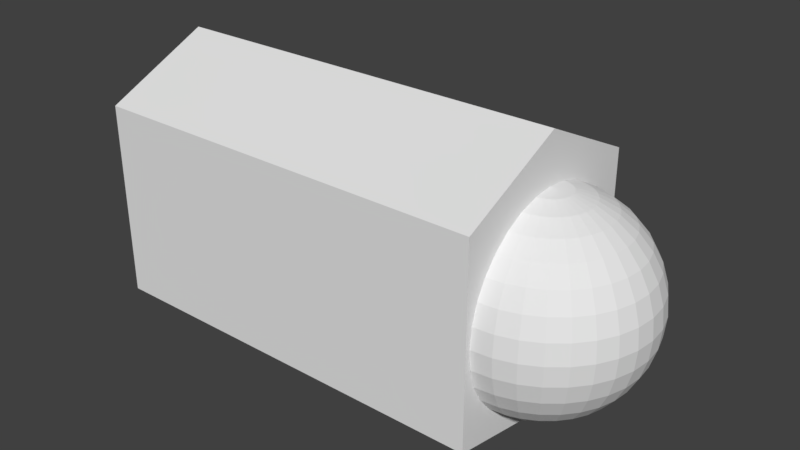 # Source: R_finger1.blend  (saved by Blender 2.79.0; exported with 4.5.12 LTS)
import bpy
from mathutils import Matrix  # noqa: F401  (used for matrix-valued properties, if any)

bpy.ops.wm.read_factory_settings(use_empty=True)
scene = bpy.context.scene
scene.name = 'Scene'

# ---- collections
col_collection_1 = bpy.data.collections.new('Collection 1'); scene.collection.children.link(col_collection_1)

# ---- materials (node trees are filled in below, after node groups)
mat_r_finger1 = bpy.data.materials.new('R_finger1')
mat_r_finger1.alpha_threshold = 0.0
mat_r_finger1.use_transparent_shadow = False
mat_r_finger1.roughness = 0.5

# ---- material node trees

# ---- world
world_world = bpy.data.worlds.new('World'); scene.world = world_world
world_world.color = (0.05088, 0.05088, 0.05088)
world_world.use_sun_shadow = False
world_world.sun_shadow_jitter_overblur = 0.0
world_world.cycles.sampling_method = 'MANUAL'

# ---- meshes
me_030 = bpy.data.meshes.new('球.030')
me_030.from_pydata([(3.266e-07, 0.1951, 0.9808), (3.192e-07, 0.3827, 0.9239), (3.117e-07, 0.5556, 0.8315), (3.192e-07, 0.7071, 0.7071), (3.341e-07, 0.8315, 0.5556), (2.745e-07, 0.9239, 0.3827), (3.937e-07, 0.9808, 0.1951), (3.788e-07, 1.0, 7.55e-08), (3.937e-07, 0.9808, -0.1951), (2.298e-07, 0.9239, -0.3827), (3.341e-07, 0.8315, -0.5556), (3.192e-07, 0.7071, -0.7071), (3.415e-07, 0.5556, -0.8315), (3.043e-07, 0.3827, -0.9239), (3.08e-07, 0.1951, -0.9808), (0.03806, 0.1913, 0.9808), (0.07466, 0.3753, 0.9239), (0.1084, 0.5449, 0.8315), (0.138, 0.6935, 0.7071), (0.1622, 0.8155, 0.5556), (0.1802, 0.9061, 0.3827), (0.1913, 0.9619, 0.1951), (0.1951, 0.9808, 7.55e-08), (0.1913, 0.9619, -0.1951), (0.1802, 0.9061, -0.3827), (0.1622, 0.8155, -0.5556), (0.138, 0.6935, -0.7071), (0.1084, 0.5449, -0.8315), (0.07466, 0.3753, -0.9239), (0.03806, 0.1913, -0.9808), (0.07466, 0.1802, 0.9808), (0.1464, 0.3536, 0.9239), (0.2126, 0.5133, 0.8315), (0.2706, 0.6533, 0.7071), (0.3182, 0.7682, 0.5556), (0.3536, 0.8536, 0.3827), (0.3753, 0.9061, 0.1951), (0.3827, 0.9239, 7.55e-08), (0.3753, 0.9061, -0.1951), (0.3536, 0.8536, -0.3827), (0.3182, 0.7682, -0.5556), (0.2706, 0.6533, -0.7071), (0.2126, 0.5133, -0.8315), (0.1464, 0.3536, -0.9239), (0.07466, 0.1802, -0.9808), (0.1084, 0.1622, 0.9808), (0.2126, 0.3182, 0.9239), (0.3087, 0.4619, 0.8315), (0.3928, 0.5879, 0.7071), (0.4619, 0.6913, 0.5556), (0.5133, 0.7682, 0.3827), (0.5449, 0.8155, 0.1951), (0.5556, 0.8315, 7.55e-08), (0.5449, 0.8155, -0.1951), (0.5133, 0.7682, -0.3827), (0.4619, 0.6913, -0.5556), (0.3928, 0.5879, -0.7071), (0.3087, 0.4619, -0.8315), (0.2126, 0.3182, -0.9239), (0.1084, 0.1622, -0.9808), (0.138, 0.1379, 0.9808), (0.2706, 0.2706, 0.9239), (0.3928, 0.3928, 0.8315), (0.5, 0.5, 0.7071), (0.5879, 0.5879, 0.5556), (0.6533, 0.6533, 0.3827), (0.6935, 0.6935, 0.1951), (0.7071, 0.7071, 7.55e-08), (0.6935, 0.6935, -0.1951), (0.6533, 0.6533, -0.3827), (0.5879, 0.5879, -0.5556), (0.5, 0.5, -0.7071), (0.3928, 0.3928, -0.8315), (0.2706, 0.2706, -0.9239), (0.138, 0.1379, -0.9808), (0.1622, 0.1084, 0.9808), (0.3182, 0.2126, 0.9239), (0.4619, 0.3087, 0.8315), (0.5879, 0.3928, 0.7071), (0.6913, 0.4619, 0.5556), (0.7682, 0.5133, 0.3827), (0.8155, 0.5449, 0.1951), (0.8315, 0.5556, 7.55e-08), (0.8155, 0.5449, -0.1951), (0.7682, 0.5133, -0.3827), (0.6913, 0.4619, -0.5556), (0.5879, 0.3928, -0.7071), (0.4619, 0.3087, -0.8315), (0.3182, 0.2126, -0.9239), (0.1622, 0.1084, -0.9808), (0.1802, 0.07466, 0.9808), (0.3536, 0.1464, 0.9239), (0.5133, 0.2126, 0.8315), (0.6533, 0.2706, 0.7071), (0.7682, 0.3182, 0.5556), (0.8536, 0.3536, 0.3827), (0.9061, 0.3753, 0.1951), (0.9239, 0.3827, 7.55e-08), (0.9061, 0.3753, -0.1951), (0.8536, 0.3536, -0.3827), (0.7682, 0.3182, -0.5556), (0.6533, 0.2706, -0.7071), (0.5133, 0.2126, -0.8315), (0.3536, 0.1464, -0.9239), (0.1802, 0.07466, -0.9808), (0.1913, 0.03806, 0.9808), (0.3753, 0.07466, 0.9239), (0.5449, 0.1084, 0.8315), (0.6935, 0.1379, 0.7071), (0.8155, 0.1622, 0.5556), (0.9061, 0.1802, 0.3827), (0.9619, 0.1913, 0.1951), (0.9808, 0.1951, 7.55e-08), (0.9619, 0.1913, -0.1951), (0.9061, 0.1802, -0.3827), (0.8155, 0.1622, -0.5556), (0.6935, 0.1379, -0.7071), (0.5449, 0.1084, -0.8315), (0.3753, 0.07466, -0.9239), (0.1913, 0.03806, -0.9808), (0.1951, -7.212e-09, 0.9808), (0.3827, 4.122e-08, 0.9239), (0.5556, 2.632e-08, 0.8315), (0.7071, -2.584e-08, 0.7071), (0.8315, -8.544e-08, 0.5556), (0.9239, 6.357e-08, 0.3827), (0.9808, -8.544e-08, 0.1951), (1.0, -1.003e-07, 7.55e-08), (0.9808, -8.544e-08, -0.1951), (0.9239, 6.357e-08, -0.3827), (0.8315, -8.544e-08, -0.5556), (0.7071, -2.584e-08, -0.7071), (0.5556, -1.094e-08, -0.8315), (0.3827, 3.964e-09, -0.9239), (0.1951, 3.964e-09, -0.9808), (0.1913, -0.03806, 0.9808), (0.3753, -0.07466, 0.9239), (0.5449, -0.1084, 0.8315), (0.6935, -0.1379, 0.7071), (0.8155, -0.1622, 0.5556), (0.9061, -0.1802, 0.3827), (0.9619, -0.1913, 0.1951), (0.9808, -0.1951, 7.55e-08), (0.9619, -0.1913, -0.1951), (0.9061, -0.1802, -0.3827), (0.8155, -0.1622, -0.5556), (0.6935, -0.1379, -0.7071), (0.5449, -0.1084, -0.8315), (0.3753, -0.07466, -0.9239), (0.1913, -0.03806, -0.9808), (0.1802, -0.07466, 0.9808), (0.3536, -0.1464, 0.9239), (0.5133, -0.2126, 0.8315), (0.6533, -0.2706, 0.7071), (0.7682, -0.3182, 0.5556), (0.8536, -0.3536, 0.3827), (0.9061, -0.3753, 0.1951), (0.9239, -0.3827, 7.55e-08), (0.9061, -0.3753, -0.1951), (0.8536, -0.3536, -0.3827), (0.7682, -0.3182, -0.5556), (0.6533, -0.2706, -0.7071), (0.5133, -0.2126, -0.8315), (0.3536, -0.1464, -0.9239), (0.1802, -0.07466, -0.9808), (0.1622, -0.1084, 0.9808), (0.3182, -0.2126, 0.9239), (0.4619, -0.3087, 0.8315), (0.5879, -0.3928, 0.7071), (0.6913, -0.4619, 0.5556), (0.7682, -0.5133, 0.3827), (0.8155, -0.5449, 0.1951), (0.8315, -0.5556, 7.55e-08), (0.8155, -0.5449, -0.1951), (0.7682, -0.5133, -0.3827), (0.6913, -0.4619, -0.5556), (0.5879, -0.3928, -0.7071), (0.4619, -0.3087, -0.8315), (0.3182, -0.2126, -0.9239), (0.1622, -0.1084, -0.9808), (0.138, -0.1379, 0.9808), (0.2706, -0.2706, 0.9239), (0.3928, -0.3928, 0.8315), (0.5, -0.5, 0.7071), (0.5879, -0.5879, 0.5556), (0.6533, -0.6533, 0.3827), (0.6935, -0.6935, 0.1951), (0.7071, -0.7071, 7.55e-08), (0.6935, -0.6935, -0.1951), (0.6533, -0.6533, -0.3827), (0.5879, -0.5879, -0.5556), (0.5, -0.5, -0.7071), (0.3928, -0.3928, -0.8315), (0.2706, -0.2706, -0.9239), (0.1379, -0.1379, -0.9808), (0.1084, -0.1622, 0.9808), (0.2126, -0.3182, 0.9239), (0.3087, -0.4619, 0.8315), (0.3928, -0.5879, 0.7071), (0.4619, -0.6913, 0.5556), (0.5133, -0.7682, 0.3827), (0.5449, -0.8155, 0.1951), (0.5556, -0.8315, 7.55e-08), (0.5449, -0.8155, -0.1951), (0.5133, -0.7682, -0.3827), (0.4619, -0.6913, -0.5556), (0.3928, -0.5879, -0.7071), (0.3087, -0.4619, -0.8315), (0.2126, -0.3182, -0.9239), (0.1084, -0.1622, -0.9808), (3.258e-07, 0.0, -1.0), (0.07466, -0.1802, 0.9808), (0.1464, -0.3536, 0.9239), (0.2126, -0.5133, 0.8315), (0.2706, -0.6533, 0.7071), (0.3182, -0.7682, 0.5556), (0.3536, -0.8536, 0.3827), (0.3753, -0.9061, 0.1951), (0.3827, -0.9239, 7.55e-08), (0.3753, -0.9061, -0.1951), (0.3536, -0.8536, -0.3827), (0.3182, -0.7682, -0.5556), (0.2706, -0.6533, -0.7071), (0.2126, -0.5133, -0.8315), (0.1464, -0.3536, -0.9239), (0.07466, -0.1802, -0.9808), (0.03806, -0.1913, 0.9808), (0.07466, -0.3753, 0.9239), (0.1084, -0.5449, 0.8315), (0.1379, -0.6935, 0.7071), (0.1622, -0.8155, 0.5556), (0.1802, -0.9061, 0.3827), (0.1913, -0.9619, 0.1951), (0.1951, -0.9808, 7.55e-08), (0.1913, -0.9619, -0.1951), (0.1802, -0.9061, -0.3827), (0.1622, -0.8155, -0.5556), (0.1379, -0.6935, -0.7071), (0.1084, -0.5449, -0.8315), (0.07466, -0.3753, -0.9239), (0.03806, -0.1913, -0.9808), (3.117e-07, -0.1951, 0.9808), (2.819e-07, -0.3827, 0.9239), (2.819e-07, -0.5556, 0.8315), (1.851e-07, -0.7071, 0.7071), (1.404e-07, -0.8315, 0.5556), (3.192e-07, -0.9239, 0.3827), (9.567e-08, -0.9808, 0.1951), (1.404e-07, -1.0, 7.55e-08), (9.567e-08, -0.9808, -0.1951), (3.192e-07, -0.9239, -0.3827), (1.404e-07, -0.8315, -0.5556), (1.851e-07, -0.7071, -0.7071), (2.596e-07, -0.5556, -0.8315), (2.521e-07, -0.3827, -0.9239), (3.155e-07, -0.1951, -0.9808), (2.48e-08, -1.247e-07, 1.0), (-0.0004001, 1.056, 0.9521), (-0.0004001, -1.046, 0.9521), (-4.033, -1.046, 0.9521), (-4.033, 1.056, 0.9521), (-0.0004001, 1.056, -0.9789), (-0.0004001, -1.046, -0.9789), (-4.033, -1.046, -0.9789), (-4.033, 1.056, -0.9789), (-0.0004001, 0.005283, 1.151), (-4.033, 0.005283, 1.151), (-0.0004001, 0.005283, -1.479), (-4.033, 0.005283, -1.479)], [], [(4, 3, 18, 19), (2, 1, 16, 17), (13, 12, 27, 28), (11, 10, 25, 26), (9, 8, 23, 24), (7, 6, 21, 22), (5, 4, 19, 20), (3, 2, 17, 18), (14, 13, 28, 29), (1, 0, 15, 16), (12, 11, 26, 27), (10, 9, 24, 25), (8, 7, 22, 23), (6, 5, 20, 21), (19, 18, 33, 34), (17, 16, 31, 32), (28, 27, 42, 43), (26, 25, 40, 41), (24, 23, 38, 39), (22, 21, 36, 37), (20, 19, 34, 35), (18, 17, 32, 33), (29, 28, 43, 44), (16, 15, 30, 31), (27, 26, 41, 42), (25, 24, 39, 40), (23, 22, 37, 38), (21, 20, 35, 36), (34, 33, 48, 49), (32, 31, 46, 47), (43, 42, 57, 58), (41, 40, 55, 56), (39, 38, 53, 54), (37, 36, 51, 52), (35, 34, 49, 50), (33, 32, 47, 48), (44, 43, 58, 59), (31, 30, 45, 46), (42, 41, 56, 57), (40, 39, 54, 55), (38, 37, 52, 53), (36, 35, 50, 51), (49, 48, 63, 64), (47, 46, 61, 62), (58, 57, 72, 73), (56, 55, 70, 71), (54, 53, 68, 69), (52, 51, 66, 67), (50, 49, 64, 65), (48, 47, 62, 63), (59, 58, 73, 74), (46, 45, 60, 61), (57, 56, 71, 72), (55, 54, 69, 70), (53, 52, 67, 68), (51, 50, 65, 66), (64, 63, 78, 79), (62, 61, 76, 77), (73, 72, 87, 88), (71, 70, 85, 86), (69, 68, 83, 84), (67, 66, 81, 82), (65, 64, 79, 80), (63, 62, 77, 78), (74, 73, 88, 89), (61, 60, 75, 76), (72, 71, 86, 87), (70, 69, 84, 85), (68, 67, 82, 83), (66, 65, 80, 81), (79, 78, 93, 94), (77, 76, 91, 92), (88, 87, 102, 103), (86, 85, 100, 101), (84, 83, 98, 99), (82, 81, 96, 97), (80, 79, 94, 95), (78, 77, 92, 93), (89, 88, 103, 104), (76, 75, 90, 91), (87, 86, 101, 102), (85, 84, 99, 100), (83, 82, 97, 98), (81, 80, 95, 96), (94, 93, 108, 109), (92, 91, 106, 107), (103, 102, 117, 118), (101, 100, 115, 116), (99, 98, 113, 114), (97, 96, 111, 112), (95, 94, 109, 110), (93, 92, 107, 108), (104, 103, 118, 119), (91, 90, 105, 106), (102, 101, 116, 117), (100, 99, 114, 115), (98, 97, 112, 113), (96, 95, 110, 111), (109, 108, 123, 124), (107, 106, 121, 122), (118, 117, 132, 133), (116, 115, 130, 131), (114, 113, 128, 129), (112, 111, 126, 127), (110, 109, 124, 125), (108, 107, 122, 123), (119, 118, 133, 134), (106, 105, 120, 121), (117, 116, 131, 132), (115, 114, 129, 130), (113, 112, 127, 128), (111, 110, 125, 126), (124, 123, 138, 139), (122, 121, 136, 137), (133, 132, 147, 148), (131, 130, 145, 146), (129, 128, 143, 144), (127, 126, 141, 142), (125, 124, 139, 140), (123, 122, 137, 138), (134, 133, 148, 149), (121, 120, 135, 136), (132, 131, 146, 147), (130, 129, 144, 145), (128, 127, 142, 143), (126, 125, 140, 141), (139, 138, 153, 154), (137, 136, 151, 152), (148, 147, 162, 163), (146, 145, 160, 161), (144, 143, 158, 159), (142, 141, 156, 157), (140, 139, 154, 155), (138, 137, 152, 153), (149, 148, 163, 164), (136, 135, 150, 151), (147, 146, 161, 162), (145, 144, 159, 160), (143, 142, 157, 158), (141, 140, 155, 156), (154, 153, 168, 169), (152, 151, 166, 167), (163, 162, 177, 178), (161, 160, 175, 176), (159, 158, 173, 174), (157, 156, 171, 172), (155, 154, 169, 170), (153, 152, 167, 168), (164, 163, 178, 179), (151, 150, 165, 166), (162, 161, 176, 177), (160, 159, 174, 175), (158, 157, 172, 173), (156, 155, 170, 171), (169, 168, 183, 184), (167, 166, 181, 182), (178, 177, 192, 193), (176, 175, 190, 191), (174, 173, 188, 189), (172, 171, 186, 187), (170, 169, 184, 185), (168, 167, 182, 183), (179, 178, 193, 194), (166, 165, 180, 181), (177, 176, 191, 192), (175, 174, 189, 190), (173, 172, 187, 188), (171, 170, 185, 186), (184, 183, 198, 199), (182, 181, 196, 197), (193, 192, 207, 208), (191, 190, 205, 206), (189, 188, 203, 204), (187, 186, 201, 202), (185, 184, 199, 200), (183, 182, 197, 198), (194, 193, 208, 209), (181, 180, 195, 196), (192, 191, 206, 207), (190, 189, 204, 205), (188, 187, 202, 203), (186, 185, 200, 201), (199, 198, 214, 215), (197, 196, 212, 213), (208, 207, 223, 224), (206, 205, 221, 222), (204, 203, 219, 220), (202, 201, 217, 218), (200, 199, 215, 216), (198, 197, 213, 214), (209, 208, 224, 225), (196, 195, 211, 212), (207, 206, 222, 223), (205, 204, 220, 221), (203, 202, 218, 219), (201, 200, 216, 217), (215, 214, 229, 230), (213, 212, 227, 228), (224, 223, 238, 239), (222, 221, 236, 237), (220, 219, 234, 235), (218, 217, 232, 233), (216, 215, 230, 231), (214, 213, 228, 229), (225, 224, 239, 240), (212, 211, 226, 227), (223, 222, 237, 238), (221, 220, 235, 236), (219, 218, 233, 234), (217, 216, 231, 232), (230, 229, 244, 245), (228, 227, 242, 243), (239, 238, 253, 254), (237, 236, 251, 252), (235, 234, 249, 250), (233, 232, 247, 248), (231, 230, 245, 246), (229, 228, 243, 244), (240, 239, 254, 255), (227, 226, 241, 242), (238, 237, 252, 253), (236, 235, 250, 251), (234, 233, 248, 249), (232, 231, 246, 247), (210, 14, 29), (0, 256, 15), (210, 29, 44), (15, 256, 30), (210, 44, 59), (30, 256, 45), (210, 59, 74), (45, 256, 60), (210, 74, 89), (60, 256, 75), (210, 89, 104), (75, 256, 90), (210, 104, 119), (90, 256, 105), (210, 119, 134), (105, 256, 120), (210, 134, 149), (120, 256, 135), (210, 149, 164), (135, 256, 150), (210, 164, 179), (150, 256, 165), (210, 179, 194), (165, 256, 180), (210, 194, 209), (180, 256, 195), (210, 209, 225), (195, 256, 211), (210, 225, 240), (211, 256, 226), (210, 240, 255), (226, 256, 241), (261, 267, 265, 257), (262, 263, 259, 258), (268, 264, 260, 266), (264, 261, 257, 260), (257, 265, 266, 260), (264, 268, 267, 261), (267, 262, 258, 265), (265, 258, 259, 266), (268, 263, 262, 267), (263, 268, 266, 259)])
_uv = me_030.uv_layers.new(name='UVマップ')
_uv.uv.foreach_set('vector', [0.2253, 0.5498, 0.2549, 0.5528, 0.253, 0.5728, 0.2259, 0.5733, 0.2836, 0.5596, 0.311, 0.5697, 0.3078, 0.5801, 0.2804, 0.5752, 0.03483, 0.6893, 0.04287, 0.6644, 0.05559, 0.6709, 0.04392, 0.6926, 0.05484, 0.6401, 0.07077, 0.6175, 0.08686, 0.6325, 0.06997, 0.6507, 0.0904, 0.5972, 0.1133, 0.5799, 0.1271, 0.6026, 0.106, 0.6164, 0.1389, 0.5662, 0.1666, 0.5565, 0.1741, 0.5826, 0.1498, 0.5914, 0.1956, 0.551, 0.2253, 0.5498, 0.2259, 0.5733, 0.1995, 0.5766, 0.2549, 0.5528, 0.2836, 0.5596, 0.2804, 0.5752, 0.253, 0.5728, 0.03028, 0.7143, 0.03483, 0.6893, 0.04392, 0.6926, 0.03498, 0.7154, 0.311, 0.5697, 0.3369, 0.5819, 0.3349, 0.587, 0.3078, 0.5801, 0.04287, 0.6644, 0.05484, 0.6401, 0.06997, 0.6507, 0.05559, 0.6709, 0.07077, 0.6175, 0.0904, 0.5972, 0.106, 0.6164, 0.08686, 0.6325, 0.1133, 0.5799, 0.1389, 0.5662, 0.1498, 0.5914, 0.1271, 0.6026, 0.1666, 0.5565, 0.1956, 0.551, 0.1995, 0.5766, 0.1741, 0.5826, 0.2259, 0.5733, 0.253, 0.5728, 0.2536, 0.5916, 0.2285, 0.5947, 0.2804, 0.5752, 0.3078, 0.5801, 0.3065, 0.5905, 0.2796, 0.5902, 0.04392, 0.6926, 0.05559, 0.6709, 0.06628, 0.6788, 0.05189, 0.6972, 0.06997, 0.6507, 0.08686, 0.6325, 0.09976, 0.6476, 0.0823, 0.6623, 0.106, 0.6164, 0.1271, 0.6026, 0.1384, 0.6234, 0.1185, 0.6346, 0.1498, 0.5914, 0.1741, 0.5826, 0.1814, 0.6058, 0.1593, 0.6138, 0.1995, 0.5766, 0.2259, 0.5733, 0.2285, 0.5947, 0.2044, 0.5994, 0.253, 0.5728, 0.2804, 0.5752, 0.2796, 0.5902, 0.2536, 0.5916, 0.03498, 0.7154, 0.04392, 0.6926, 0.05189, 0.6972, 0.03929, 0.7173, 0.3078, 0.5801, 0.3349, 0.587, 0.3339, 0.5924, 0.3065, 0.5905, 0.05559, 0.6709, 0.06997, 0.6507, 0.0823, 0.6623, 0.06628, 0.6788, 0.08686, 0.6325, 0.106, 0.6164, 0.1185, 0.6346, 0.09976, 0.6476, 0.1271, 0.6026, 0.1498, 0.5914, 0.1593, 0.6138, 0.1384, 0.6234, 0.1741, 0.5826, 0.1995, 0.5766, 0.2044, 0.5994, 0.1814, 0.6058, 0.2285, 0.5947, 0.2536, 0.5916, 0.2562, 0.6092, 0.2326, 0.6145, 0.2796, 0.5902, 0.3065, 0.5905, 0.3069, 0.6008, 0.281, 0.6046, 0.05189, 0.6972, 0.06628, 0.6788, 0.07508, 0.6878, 0.05865, 0.7029, 0.0823, 0.6623, 0.09976, 0.6476, 0.1101, 0.6627, 0.09227, 0.6745, 0.1185, 0.6346, 0.1384, 0.6234, 0.1479, 0.643, 0.1287, 0.6523, 0.1593, 0.6138, 0.1814, 0.6058, 0.1885, 0.6272, 0.1678, 0.6347, 0.2044, 0.5994, 0.2285, 0.5947, 0.2326, 0.6145, 0.21, 0.6205, 0.2536, 0.5916, 0.2796, 0.5902, 0.281, 0.6046, 0.2562, 0.6092, 0.03929, 0.7173, 0.05189, 0.6972, 0.05865, 0.7029, 0.04308, 0.72, 0.3065, 0.5905, 0.3339, 0.5924, 0.3339, 0.5978, 0.3069, 0.6008, 0.06628, 0.6788, 0.0823, 0.6623, 0.09227, 0.6745, 0.07508, 0.6878, 0.09976, 0.6476, 0.1185, 0.6346, 0.1287, 0.6523, 0.1101, 0.6627, 0.1384, 0.6234, 0.1593, 0.6138, 0.1678, 0.6347, 0.1479, 0.643, 0.1814, 0.6058, 0.2044, 0.5994, 0.21, 0.6205, 0.1885, 0.6272, 0.2326, 0.6145, 0.2562, 0.6092, 0.2606, 0.6259, 0.238, 0.6332, 0.281, 0.6046, 0.3069, 0.6008, 0.309, 0.6108, 0.2842, 0.6184, 0.05865, 0.7029, 0.07508, 0.6878, 0.08211, 0.6975, 0.06417, 0.7094, 0.09227, 0.6745, 0.1101, 0.6627, 0.1184, 0.6779, 0.1002, 0.6871, 0.1287, 0.6523, 0.1479, 0.643, 0.1559, 0.6619, 0.1369, 0.6696, 0.1678, 0.6347, 0.1885, 0.6272, 0.1955, 0.6475, 0.1754, 0.6546, 0.21, 0.6205, 0.2326, 0.6145, 0.238, 0.6332, 0.2164, 0.6404, 0.2562, 0.6092, 0.281, 0.6046, 0.2842, 0.6184, 0.2606, 0.6259, 0.04308, 0.72, 0.05865, 0.7029, 0.06417, 0.7094, 0.04625, 0.7232, 0.3069, 0.6008, 0.3339, 0.5978, 0.335, 0.603, 0.309, 0.6108, 0.07508, 0.6878, 0.09227, 0.6745, 0.1002, 0.6871, 0.08211, 0.6975, 0.1101, 0.6627, 0.1287, 0.6523, 0.1369, 0.6696, 0.1184, 0.6779, 0.1479, 0.643, 0.1678, 0.6347, 0.1754, 0.6546, 0.1559, 0.6619, 0.1885, 0.6272, 0.21, 0.6205, 0.2164, 0.6404, 0.1955, 0.6475, 0.238, 0.6332, 0.2606, 0.6259, 0.2667, 0.642, 0.2448, 0.6514, 0.2842, 0.6184, 0.309, 0.6108, 0.3128, 0.6202, 0.2894, 0.6316, 0.06417, 0.7094, 0.08211, 0.6975, 0.08748, 0.7078, 0.06842, 0.7166, 0.1002, 0.6871, 0.1184, 0.6779, 0.1248, 0.6933, 0.1062, 0.7001, 0.1369, 0.6696, 0.1559, 0.6619, 0.1627, 0.6808, 0.1436, 0.687, 0.1754, 0.6546, 0.1955, 0.6475, 0.2027, 0.6676, 0.1825, 0.6745, 0.2164, 0.6404, 0.238, 0.6332, 0.2448, 0.6514, 0.2235, 0.6599, 0.2606, 0.6259, 0.2842, 0.6184, 0.2894, 0.6316, 0.2667, 0.642, 0.04625, 0.7232, 0.06417, 0.7094, 0.06842, 0.7166, 0.04875, 0.7269, 0.309, 0.6108, 0.335, 0.603, 0.3369, 0.608, 0.3128, 0.6202, 0.08211, 0.6975, 0.1002, 0.6871, 0.1062, 0.7001, 0.08748, 0.7078, 0.1184, 0.6779, 0.1369, 0.6696, 0.1436, 0.687, 0.1248, 0.6933, 0.1559, 0.6619, 0.1754, 0.6546, 0.1825, 0.6745, 0.1627, 0.6808, 0.1955, 0.6475, 0.2164, 0.6404, 0.2235, 0.6599, 0.2027, 0.6676, 0.2448, 0.6514, 0.2667, 0.642, 0.2747, 0.6575, 0.2531, 0.6694, 0.2894, 0.6316, 0.3128, 0.6202, 0.318, 0.629, 0.2963, 0.644, 0.06842, 0.7166, 0.08748, 0.7078, 0.09123, 0.7184, 0.07141, 0.7242, 0.1062, 0.7001, 0.1248, 0.6933, 0.1294, 0.709, 0.1104, 0.7135, 0.1436, 0.687, 0.1627, 0.6808, 0.1683, 0.7002, 0.1485, 0.7046, 0.1825, 0.6745, 0.2027, 0.6676, 0.2101, 0.6881, 0.1889, 0.6949, 0.2235, 0.6599, 0.2448, 0.6514, 0.2531, 0.6694, 0.2315, 0.6796, 0.2667, 0.642, 0.2894, 0.6316, 0.2963, 0.644, 0.2747, 0.6575, 0.04875, 0.7269, 0.06842, 0.7166, 0.07141, 0.7242, 0.05053, 0.731, 0.3128, 0.6202, 0.3369, 0.608, 0.3398, 0.6125, 0.318, 0.629, 0.08748, 0.7078, 0.1062, 0.7001, 0.1104, 0.7135, 0.09123, 0.7184, 0.1248, 0.6933, 0.1436, 0.687, 0.1485, 0.7046, 0.1294, 0.709, 0.1627, 0.6808, 0.1825, 0.6745, 0.1889, 0.6949, 0.1683, 0.7002, 0.2027, 0.6676, 0.2235, 0.6599, 0.2315, 0.6796, 0.2101, 0.6881, 0.2531, 0.6694, 0.2747, 0.6575, 0.2848, 0.6727, 0.2634, 0.6876, 0.2963, 0.644, 0.318, 0.629, 0.3248, 0.6368, 0.3053, 0.6557, 0.07141, 0.7242, 0.09123, 0.7184, 0.0934, 0.7293, 0.07315, 0.732, 0.1104, 0.7135, 0.1294, 0.709, 0.1321, 0.725, 0.1129, 0.727, 0.1485, 0.7046, 0.1683, 0.7002, 0.1724, 0.7205, 0.1517, 0.7229, 0.1889, 0.6949, 0.2101, 0.6881, 0.218, 0.71, 0.1948, 0.7169, 0.2315, 0.6796, 0.2531, 0.6694, 0.2634, 0.6876, 0.241, 0.7001, 0.2747, 0.6575, 0.2963, 0.644, 0.3053, 0.6557, 0.2848, 0.6727, 0.05053, 0.731, 0.07141, 0.7242, 0.07315, 0.732, 0.05156, 0.7352, 0.318, 0.629, 0.3398, 0.6125, 0.3435, 0.6165, 0.3248, 0.6368, 0.09123, 0.7184, 0.1104, 0.7135, 0.1129, 0.727, 0.0934, 0.7293, 0.1294, 0.709, 0.1485, 0.7046, 0.1517, 0.7229, 0.1321, 0.725, 0.1683, 0.7002, 0.1889, 0.6949, 0.1948, 0.7169, 0.1724, 0.7205, 0.2101, 0.6881, 0.2315, 0.6796, 0.241, 0.7001, 0.218, 0.71, 0.2634, 0.6876, 0.2848, 0.6727, 0.2974, 0.6873, 0.2762, 0.7061, 0.3053, 0.6557, 0.3248, 0.6368, 0.333, 0.6436, 0.3163, 0.6663, 0.07315, 0.732, 0.0934, 0.7293, 0.094, 0.7404, 0.07362, 0.74, 0.1129, 0.727, 0.1321, 0.725, 0.1329, 0.7411, 0.1136, 0.7407, 0.1517, 0.7229, 0.1724, 0.7205, 0.174, 0.7421, 0.1527, 0.7415, 0.1948, 0.7169, 0.218, 0.71, 0.2271, 0.7346, 0.1996, 0.7428, 0.241, 0.7001, 0.2634, 0.6876, 0.2762, 0.7061, 0.2527, 0.7221, 0.2848, 0.6727, 0.3053, 0.6557, 0.3163, 0.6663, 0.2974, 0.6873, 0.05156, 0.7352, 0.07315, 0.732, 0.07362, 0.74, 0.05184, 0.7396, 0.3248, 0.6368, 0.3435, 0.6165, 0.3479, 0.6197, 0.333, 0.6436, 0.0934, 0.7293, 0.1129, 0.727, 0.1136, 0.7407, 0.094, 0.7404, 0.1321, 0.725, 0.1517, 0.7229, 0.1527, 0.7415, 0.1329, 0.7411, 0.1724, 0.7205, 0.1948, 0.7169, 0.1996, 0.7428, 0.174, 0.7421, 0.218, 0.71, 0.241, 0.7001, 0.2527, 0.7221, 0.2271, 0.7346, 0.2741, 0.7832, 0.2941, 0.8037, 0.2803, 0.8174, 0.26, 0.801, 0.3112, 0.8265, 0.3254, 0.8508, 0.3166, 0.8566, 0.2992, 0.836, 0.07362, 0.74, 0.094, 0.7404, 0.09303, 0.7514, 0.07284, 0.748, 0.1136, 0.7407, 0.1329, 0.7411, 0.1316, 0.7572, 0.1124, 0.7544, 0.1527, 0.7415, 0.174, 0.7421, 0.1716, 0.7633, 0.1511, 0.76, 0.1996, 0.7428, 0.2264, 0.752, 0.2162, 0.7761, 0.1935, 0.768, 0.2514, 0.7658, 0.2741, 0.7832, 0.26, 0.801, 0.2385, 0.7872, 0.2941, 0.8037, 0.3112, 0.8265, 0.2992, 0.836, 0.2803, 0.8174, 0.05184, 0.7396, 0.07362, 0.74, 0.07284, 0.748, 0.05135, 0.7439, 0.3254, 0.8508, 0.3371, 0.8759, 0.3325, 0.8785, 0.3166, 0.8566, 0.094, 0.7404, 0.1136, 0.7407, 0.1124, 0.7544, 0.09303, 0.7514, 0.1329, 0.7411, 0.1527, 0.7415, 0.1511, 0.76, 0.1316, 0.7572, 0.174, 0.7421, 0.1996, 0.7428, 0.1935, 0.768, 0.1716, 0.7633, 0.2264, 0.752, 0.2514, 0.7658, 0.2385, 0.7872, 0.2162, 0.7761, 0.26, 0.801, 0.2803, 0.8174, 0.2692, 0.8316, 0.2487, 0.8184, 0.2992, 0.836, 0.3166, 0.8566, 0.3091, 0.8635, 0.2894, 0.8467, 0.07284, 0.748, 0.09303, 0.7514, 0.0905, 0.7622, 0.0708, 0.7558, 0.1124, 0.7544, 0.1316, 0.7572, 0.1283, 0.773, 0.1095, 0.7678, 0.1511, 0.76, 0.1716, 0.7633, 0.1667, 0.7833, 0.1473, 0.7779, 0.1935, 0.768, 0.2162, 0.7761, 0.2073, 0.7974, 0.1867, 0.7895, 0.2385, 0.7872, 0.26, 0.801, 0.2487, 0.8184, 0.228, 0.8069, 0.2803, 0.8174, 0.2992, 0.836, 0.2894, 0.8467, 0.2692, 0.8316, 0.05135, 0.7439, 0.07284, 0.748, 0.0708, 0.7558, 0.0501, 0.7481, 0.3166, 0.8566, 0.3325, 0.8785, 0.3284, 0.8818, 0.3091, 0.8635, 0.09303, 0.7514, 0.1124, 0.7544, 0.1095, 0.7678, 0.0905, 0.7622, 0.1316, 0.7572, 0.1511, 0.76, 0.1473, 0.7779, 0.1283, 0.773, 0.1716, 0.7633, 0.1935, 0.768, 0.1867, 0.7895, 0.1667, 0.7833, 0.2162, 0.7761, 0.2385, 0.7872, 0.228, 0.8069, 0.2073, 0.7974, 0.2487, 0.8184, 0.2692, 0.8316, 0.2602, 0.8463, 0.2394, 0.8355, 0.2894, 0.8467, 0.3091, 0.8635, 0.3031, 0.8715, 0.2815, 0.8583, 0.0708, 0.7558, 0.0905, 0.7622, 0.0864, 0.7728, 0.06751, 0.7633, 0.1095, 0.7678, 0.1283, 0.773, 0.1232, 0.7885, 0.1049, 0.781, 0.1473, 0.7779, 0.1667, 0.7833, 0.1604, 0.8022, 0.1417, 0.7953, 0.1867, 0.7895, 0.2073, 0.7974, 0.199, 0.8172, 0.1795, 0.8094, 0.228, 0.8069, 0.2487, 0.8184, 0.2394, 0.8355, 0.219, 0.8259, 0.2692, 0.8316, 0.2894, 0.8467, 0.2815, 0.8583, 0.2602, 0.8463, 0.0501, 0.7481, 0.0708, 0.7558, 0.06751, 0.7633, 0.04811, 0.7521, 0.3091, 0.8635, 0.3284, 0.8818, 0.3251, 0.8859, 0.3031, 0.8715, 0.0905, 0.7622, 0.1095, 0.7678, 0.1049, 0.781, 0.0864, 0.7728, 0.1283, 0.773, 0.1473, 0.7779, 0.1417, 0.7953, 0.1232, 0.7885, 0.1667, 0.7833, 0.1867, 0.7895, 0.1795, 0.8094, 0.1604, 0.8022, 0.2073, 0.7974, 0.228, 0.8069, 0.219, 0.8259, 0.199, 0.8172, 0.2394, 0.8355, 0.2602, 0.8463, 0.2531, 0.8615, 0.2317, 0.8528, 0.2815, 0.8583, 0.3031, 0.8715, 0.2986, 0.8802, 0.2753, 0.8706, 0.06751, 0.7633, 0.0864, 0.7728, 0.08071, 0.7829, 0.06297, 0.7703, 0.1049, 0.781, 0.1232, 0.7885, 0.1164, 0.8036, 0.09853, 0.7939, 0.1417, 0.7953, 0.1604, 0.8022, 0.153, 0.8206, 0.1346, 0.8123, 0.1795, 0.8094, 0.199, 0.8172, 0.1912, 0.8366, 0.1718, 0.8286, 0.219, 0.8259, 0.2394, 0.8355, 0.2317, 0.8528, 0.2111, 0.8445, 0.2602, 0.8463, 0.2815, 0.8583, 0.2753, 0.8706, 0.2531, 0.8615, 0.04811, 0.7521, 0.06751, 0.7633, 0.06297, 0.7703, 0.04542, 0.7557, 0.3031, 0.8715, 0.3251, 0.8859, 0.3227, 0.8904, 0.2986, 0.8802, 0.0864, 0.7728, 0.1049, 0.781, 0.09853, 0.7939, 0.08071, 0.7829, 0.1232, 0.7885, 0.1417, 0.7953, 0.1346, 0.8123, 0.1164, 0.8036, 0.1604, 0.8022, 0.1795, 0.8094, 0.1718, 0.8286, 0.153, 0.8206, 0.199, 0.8172, 0.219, 0.8259, 0.2111, 0.8445, 0.1912, 0.8366, 0.2317, 0.8528, 0.2531, 0.8615, 0.2476, 0.8773, 0.2253, 0.8706, 0.2753, 0.8706, 0.2986, 0.8802, 0.2955, 0.8896, 0.271, 0.8836, 0.06297, 0.7703, 0.08071, 0.7829, 0.07339, 0.7925, 0.05718, 0.7767, 0.09853, 0.7939, 0.1164, 0.8036, 0.1078, 0.8185, 0.09033, 0.8063, 0.1346, 0.8123, 0.153, 0.8206, 0.1445, 0.839, 0.126, 0.8292, 0.1718, 0.8286, 0.1912, 0.8366, 0.1834, 0.8561, 0.1636, 0.8479, 0.2111, 0.8445, 0.2317, 0.8528, 0.2253, 0.8706, 0.204, 0.8635, 0.2531, 0.8615, 0.2753, 0.8706, 0.271, 0.8836, 0.2476, 0.8773, 0.04542, 0.7557, 0.06297, 0.7703, 0.05718, 0.7767, 0.04206, 0.7588, 0.2986, 0.8802, 0.3227, 0.8904, 0.3211, 0.8954, 0.2955, 0.8896, 0.08071, 0.7829, 0.09853, 0.7939, 0.09033, 0.8063, 0.07339, 0.7925, 0.1164, 0.8036, 0.1346, 0.8123, 0.126, 0.8292, 0.1078, 0.8185, 0.153, 0.8206, 0.1718, 0.8286, 0.1636, 0.8479, 0.1445, 0.839, 0.1912, 0.8366, 0.2111, 0.8445, 0.204, 0.8635, 0.1834, 0.8561, 0.2253, 0.8706, 0.2476, 0.8773, 0.2439, 0.8939, 0.2203, 0.8893, 0.271, 0.8836, 0.2955, 0.8896, 0.294, 0.8994, 0.2685, 0.8972, 0.05718, 0.7767, 0.07339, 0.7925, 0.06432, 0.8013, 0.05015, 0.7823, 0.09033, 0.8063, 0.1078, 0.8185, 0.09727, 0.8333, 0.08015, 0.8183, 0.126, 0.8292, 0.1445, 0.839, 0.1348, 0.8579, 0.1156, 0.8463, 0.1636, 0.8479, 0.1834, 0.8561, 0.1757, 0.8764, 0.1548, 0.8679, 0.204, 0.8635, 0.2253, 0.8706, 0.2203, 0.8893, 0.1976, 0.8835, 0.2476, 0.8773, 0.271, 0.8836, 0.2685, 0.8972, 0.2439, 0.8939, 0.04206, 0.7588, 0.05718, 0.7767, 0.05015, 0.7823, 0.03811, 0.7613, 0.2955, 0.8896, 0.3211, 0.8954, 0.3204, 0.9005, 0.294, 0.8994, 0.07339, 0.7925, 0.09033, 0.8063, 0.08015, 0.8183, 0.06432, 0.8013, 0.1078, 0.8185, 0.126, 0.8292, 0.1156, 0.8463, 0.09727, 0.8333, 0.1445, 0.839, 0.1636, 0.8479, 0.1548, 0.8679, 0.1348, 0.8579, 0.1834, 0.8561, 0.204, 0.8635, 0.1976, 0.8835, 0.1757, 0.8764, 0.2203, 0.8893, 0.2439, 0.8939, 0.2421, 0.9116, 0.2167, 0.9095, 0.2685, 0.8972, 0.294, 0.8994, 0.2943, 0.9094, 0.268, 0.9115, 0.05015, 0.7823, 0.06432, 0.8013, 0.05338, 0.8092, 0.0419, 0.7868, 0.08015, 0.8183, 0.09727, 0.8333, 0.08432, 0.8481, 0.0677, 0.8297, 0.1156, 0.8463, 0.1348, 0.8579, 0.1234, 0.8779, 0.103, 0.8641, 0.1548, 0.8679, 0.1757, 0.8764, 0.168, 0.8983, 0.1451, 0.8893, 0.1976, 0.8835, 0.2203, 0.8893, 0.2167, 0.9095, 0.1919, 0.905, 0.2439, 0.8939, 0.2685, 0.8972, 0.268, 0.9115, 0.2421, 0.9116, 0.03811, 0.7613, 0.05015, 0.7823, 0.0419, 0.7868, 0.03365, 0.7631, 0.294, 0.8994, 0.3204, 0.9005, 0.3207, 0.9057, 0.2943, 0.9094, 0.06432, 0.8013, 0.08015, 0.8183, 0.0677, 0.8297, 0.05338, 0.8092, 0.09727, 0.8333, 0.1156, 0.8463, 0.103, 0.8641, 0.08432, 0.8481, 0.1348, 0.8579, 0.1548, 0.8679, 0.1451, 0.8893, 0.1234, 0.8779, 0.1757, 0.8764, 0.1976, 0.8835, 0.1919, 0.905, 0.168, 0.8983, 0.2167, 0.9095, 0.2421, 0.9116, 0.2426, 0.9304, 0.215, 0.9316, 0.268, 0.9115, 0.2943, 0.9094, 0.2963, 0.9195, 0.2698, 0.9262, 0.0419, 0.7868, 0.05338, 0.8092, 0.04038, 0.8157, 0.03248, 0.7899, 0.0677, 0.8297, 0.08432, 0.8481, 0.06842, 0.8626, 0.05256, 0.8403, 0.103, 0.8641, 0.1234, 0.8779, 0.1099, 0.8999, 0.0873, 0.8831, 0.1451, 0.8893, 0.168, 0.8983, 0.1601, 0.9225, 0.1344, 0.913, 0.1919, 0.905, 0.2167, 0.9095, 0.215, 0.9316, 0.1871, 0.9293, 0.2421, 0.9116, 0.268, 0.9115, 0.2698, 0.9262, 0.2426, 0.9304, 0.03365, 0.7631, 0.0419, 0.7868, 0.03248, 0.7899, 0.02879, 0.764, 0.2943, 0.9094, 0.3207, 0.9057, 0.322, 0.9108, 0.2963, 0.9195, 0.05338, 0.8092, 0.0677, 0.8297, 0.05256, 0.8403, 0.04038, 0.8157, 0.08432, 0.8481, 0.103, 0.8641, 0.0873, 0.8831, 0.06842, 0.8626, 0.1234, 0.8779, 0.1451, 0.8893, 0.1344, 0.913, 0.1099, 0.8999, 0.168, 0.8983, 0.1919, 0.905, 0.1871, 0.9293, 0.1601, 0.9225, 0.02822, 0.739, 0.03028, 0.7143, 0.03498, 0.7154, 0.3369, 0.5819, 0.3616, 0.5952, 0.3349, 0.587, 0.02822, 0.739, 0.03498, 0.7154, 0.03929, 0.7173, 0.3349, 0.587, 0.3616, 0.5952, 0.3339, 0.5924, 0.02822, 0.739, 0.03929, 0.7173, 0.04308, 0.72, 0.3339, 0.5924, 0.3616, 0.5952, 0.3339, 0.5978, 0.02822, 0.739, 0.04308, 0.72, 0.04625, 0.7232, 0.3339, 0.5978, 0.3616, 0.5952, 0.335, 0.603, 0.02822, 0.739, 0.04625, 0.7232, 0.04875, 0.7269, 0.335, 0.603, 0.3616, 0.5952, 0.3369, 0.608, 0.02822, 0.739, 0.04875, 0.7269, 0.05053, 0.731, 0.3369, 0.608, 0.3616, 0.5952, 0.3398, 0.6125, 0.02822, 0.739, 0.05053, 0.731, 0.05156, 0.7352, 0.3398, 0.6125, 0.3616, 0.5952, 0.3435, 0.6165, 0.02822, 0.739, 0.05156, 0.7352, 0.05184, 0.7396, 0.3435, 0.6165, 0.3616, 0.5952, 0.3479, 0.6197, 0.02822, 0.739, 0.05184, 0.7396, 0.05135, 0.7439, 0.3371, 0.8759, 0.3474, 0.901, 0.3325, 0.8785, 0.02822, 0.739, 0.05135, 0.7439, 0.0501, 0.7481, 0.3325, 0.8785, 0.3474, 0.901, 0.3284, 0.8818, 0.02822, 0.739, 0.0501, 0.7481, 0.04811, 0.7521, 0.3284, 0.8818, 0.3474, 0.901, 0.3251, 0.8859, 0.02822, 0.739, 0.04811, 0.7521, 0.04542, 0.7557, 0.3251, 0.8859, 0.3474, 0.901, 0.3227, 0.8904, 0.02822, 0.739, 0.04542, 0.7557, 0.04206, 0.7588, 0.3227, 0.8904, 0.3474, 0.901, 0.3211, 0.8954, 0.02822, 0.739, 0.04206, 0.7588, 0.03811, 0.7613, 0.3211, 0.8954, 0.3474, 0.901, 0.3204, 0.9005, 0.02822, 0.739, 0.03811, 0.7613, 0.03365, 0.7631, 0.3204, 0.9005, 0.3474, 0.901, 0.3207, 0.9057, 0.02822, 0.739, 0.03365, 0.7631, 0.02879, 0.764, 0.3207, 0.9057, 0.3474, 0.901, 0.322, 0.9108, 0.9709, 0.8511, 0.845, 0.9116, 0.8437, 0.596, 0.9699, 0.6193, 0.3837, 0.05715, 0.3836, 0.4622, 0.1897, 0.4622, 0.1898, 0.05709, 0.5312, 0.9165, 0.4046, 0.8574, 0.4029, 0.6257, 0.5289, 0.6009, 0.6174, 0.4623, 0.6176, 0.05722, 0.8115, 0.05728, 0.8114, 0.4624, 0.8115, 0.05728, 0.919, 0.05732, 0.9188, 0.4624, 0.8114, 0.4624, 0.6174, 0.4623, 0.5005, 0.4623, 0.5007, 0.05719, 0.6176, 0.05722, 0.845, 0.9116, 0.7186, 0.8521, 0.7176, 0.6204, 0.8437, 0.596, 0.08234, 0.05706, 0.1898, 0.05709, 0.1897, 0.4622, 0.08221, 0.4621, 0.5005, 0.4623, 0.3836, 0.4622, 0.3837, 0.05715, 0.5007, 0.05719, 0.657, 0.8556, 0.5312, 0.9165, 0.5289, 0.6009, 0.6552, 0.6238])
me_030.materials.append(mat_r_finger1)
me_030.use_remesh_preserve_volume = False
me_030.use_remesh_preserve_attributes = False
me_030.use_mirror_vertex_groups = False
me_030.update()

# ---- objects
ob_finger1__001 = bpy.data.objects.new('finger1球.001', me_030)

# ---- transforms, parenting, visibility, modifiers, constraints
ob_finger1__001.location = (0.0, 0.0, 0.0)
ob_finger1__001.rotation_euler = (0.0, 0.0, 3.142)
ob_finger1__001.scale = (-0.2082, -0.2082, -0.2082)
ob_finger1__001.lineart.crease_threshold = 0.0

# ---- collection membership
col_collection_1.objects.link(ob_finger1__001)

# ---- scene / render settings (as saved in the file)
scene.frame_start = 1; scene.frame_end = 250; scene.frame_set(1)
scene.render.engine = 'BLENDER_EEVEE_NEXT'
scene.render.resolution_percentage = 50
scene.render.dither_intensity = 0.0
scene.cycles.use_denoising = False
scene.cycles.samples = 128
scene.cycles.sampling_pattern = 'TABULATED_SOBOL'
scene.cycles.use_adaptive_sampling = False
scene.cycles.use_light_tree = False
scene.cycles.blur_glossy = 0.0
scene.cycles.sample_clamp_indirect = 0.0
scene.view_settings.view_transform = 'Standard'
bpy.context.view_layer.update()

# ---- added for rendering (the .blend has no active camera and no usable light): camera, sun
cam_auto = bpy.data.cameras.new('AutoCamera')
cam_auto.lens = 50.0
cam_auto.sensor_width = 36.0
cam_auto.clip_end = 1000.0
ob_auto_camera = bpy.data.objects.new('AutoCamera', cam_auto)
scene.collection.objects.link(ob_auto_camera)
ob_auto_camera.location = (0.850454, -1.39826, 0.96704)
ob_auto_camera.rotation_euler = (1.09748, -7.21219e-08, 0.694738)
scene.camera = ob_auto_camera
light_auto_sun = bpy.data.lights.new('AutoSun', 'SUN')
light_auto_sun.energy = 3.0
light_auto_sun.angle = 0.0523599
ob_auto_sun = bpy.data.objects.new('AutoSun', light_auto_sun)
scene.collection.objects.link(ob_auto_sun)
ob_auto_sun.rotation_euler = (0.872665, 0.174533, 0.523599)
bpy.context.view_layer.update()
